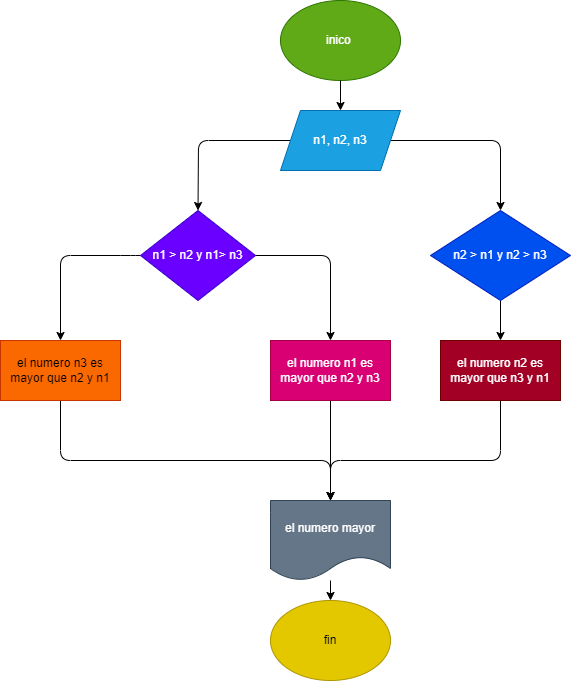

The diagram above was exported from draw.io. Its source (the exported page's mxGraphModel, read from the mxfile embedded in the PNG):
<mxGraphModel dx="810" dy="612" grid="1" gridSize="10" guides="1" tooltips="1" connect="1" arrows="1" fold="1" page="1" pageScale="1" pageWidth="850" pageHeight="1100" math="0" shadow="0">
  <root>
    <mxCell id="0" />
    <mxCell id="1" parent="0" />
    <mxCell id="2" value="inico&amp;nbsp;" style="ellipse;whiteSpace=wrap;html=1;fillColor=#60a917;fontColor=#ffffff;strokeColor=#2D7600;" parent="1" vertex="1">
      <mxGeometry x="320" y="50" width="120" height="80" as="geometry" />
    </mxCell>
    <mxCell id="4" value="" style="edgeStyle=none;html=1;exitX=0.5;exitY=1;exitDx=0;exitDy=0;entryX=0.5;entryY=0;entryDx=0;entryDy=0;" parent="1" source="2" target="3" edge="1">
      <mxGeometry relative="1" as="geometry">
        <mxPoint x="410" y="140" as="targetPoint" />
      </mxGeometry>
    </mxCell>
    <mxCell id="6" value="" style="edgeStyle=none;html=1;entryX=0.5;entryY=0;entryDx=0;entryDy=0;exitX=0;exitY=0.5;exitDx=0;exitDy=0;" edge="1" parent="1" source="3" target="5">
      <mxGeometry relative="1" as="geometry">
        <Array as="points">
          <mxPoint x="238" y="190" />
        </Array>
      </mxGeometry>
    </mxCell>
    <mxCell id="17" style="edgeStyle=none;html=1;entryX=0.5;entryY=0;entryDx=0;entryDy=0;" edge="1" parent="1" source="3" target="13">
      <mxGeometry relative="1" as="geometry">
        <Array as="points">
          <mxPoint x="540" y="190" />
        </Array>
      </mxGeometry>
    </mxCell>
    <mxCell id="3" value="n1, n2, n3" style="shape=parallelogram;perimeter=parallelogramPerimeter;whiteSpace=wrap;html=1;fixedSize=1;fillColor=#1ba1e2;fontColor=#ffffff;strokeColor=#006EAF;" parent="1" vertex="1">
      <mxGeometry x="320" y="160" width="120" height="60" as="geometry" />
    </mxCell>
    <mxCell id="8" value="" style="edgeStyle=none;html=1;entryX=0.5;entryY=0;entryDx=0;entryDy=0;exitX=1;exitY=0.5;exitDx=0;exitDy=0;" edge="1" parent="1" source="5" target="7">
      <mxGeometry relative="1" as="geometry">
        <Array as="points">
          <mxPoint x="370" y="305" />
        </Array>
      </mxGeometry>
    </mxCell>
    <mxCell id="10" value="" style="edgeStyle=none;html=1;entryX=0.5;entryY=0;entryDx=0;entryDy=0;" edge="1" parent="1" source="5" target="9">
      <mxGeometry relative="1" as="geometry">
        <Array as="points">
          <mxPoint x="170" y="305" />
          <mxPoint x="100" y="305" />
        </Array>
      </mxGeometry>
    </mxCell>
    <mxCell id="12" value="" style="edgeStyle=none;html=1;startArrow=none;" edge="1" parent="1" source="13" target="11">
      <mxGeometry relative="1" as="geometry" />
    </mxCell>
    <mxCell id="5" value="n1 &amp;gt; n2 y n1&amp;gt; n3" style="rhombus;whiteSpace=wrap;html=1;fillColor=#6a00ff;fontColor=#ffffff;strokeColor=#3700CC;" vertex="1" parent="1">
      <mxGeometry x="180" y="260" width="115" height="90" as="geometry" />
    </mxCell>
    <mxCell id="20" style="edgeStyle=none;html=1;entryX=0.5;entryY=0;entryDx=0;entryDy=0;" edge="1" parent="1" source="7" target="18">
      <mxGeometry relative="1" as="geometry" />
    </mxCell>
    <mxCell id="7" value="el numero n1 es mayor que n2 y n3" style="whiteSpace=wrap;html=1;fillColor=#d80073;fontColor=#ffffff;strokeColor=#A50040;" vertex="1" parent="1">
      <mxGeometry x="310" y="390" width="120" height="60" as="geometry" />
    </mxCell>
    <mxCell id="19" value="" style="edgeStyle=none;html=1;entryX=0.5;entryY=0;entryDx=0;entryDy=0;" edge="1" parent="1" source="9" target="18">
      <mxGeometry relative="1" as="geometry">
        <Array as="points">
          <mxPoint x="100" y="510" />
          <mxPoint x="370" y="510" />
        </Array>
      </mxGeometry>
    </mxCell>
    <mxCell id="9" value="el numero n3 es mayor que n2 y n1" style="whiteSpace=wrap;html=1;fillColor=#fa6800;fontColor=#000000;strokeColor=#C73500;" vertex="1" parent="1">
      <mxGeometry x="40" y="390" width="120" height="60" as="geometry" />
    </mxCell>
    <mxCell id="21" style="edgeStyle=none;html=1;entryX=0.5;entryY=0;entryDx=0;entryDy=0;" edge="1" parent="1" source="11" target="18">
      <mxGeometry relative="1" as="geometry">
        <Array as="points">
          <mxPoint x="540" y="510" />
          <mxPoint x="370" y="510" />
        </Array>
      </mxGeometry>
    </mxCell>
    <mxCell id="11" value="el numero n2 es mayor que n3 y n1&lt;br&gt;" style="whiteSpace=wrap;html=1;fillColor=#a20025;fontColor=#ffffff;strokeColor=#6F0000;" vertex="1" parent="1">
      <mxGeometry x="480" y="390" width="120" height="60" as="geometry" />
    </mxCell>
    <mxCell id="13" value="n2 &amp;gt; n1 y n2 &amp;gt; n3" style="rhombus;whiteSpace=wrap;html=1;fillColor=#0050ef;fontColor=#ffffff;strokeColor=#001DBC;" vertex="1" parent="1">
      <mxGeometry x="470" y="260" width="140" height="90" as="geometry" />
    </mxCell>
    <mxCell id="23" value="" style="edgeStyle=none;html=1;" edge="1" parent="1" source="18" target="22">
      <mxGeometry relative="1" as="geometry" />
    </mxCell>
    <mxCell id="18" value="el numero mayor" style="shape=document;whiteSpace=wrap;html=1;boundedLbl=1;fillColor=#647687;fontColor=#ffffff;strokeColor=#314354;" vertex="1" parent="1">
      <mxGeometry x="310" y="550" width="120" height="80" as="geometry" />
    </mxCell>
    <mxCell id="22" value="fin" style="ellipse;whiteSpace=wrap;html=1;fillColor=#e3c800;fontColor=#000000;strokeColor=#B09500;" vertex="1" parent="1">
      <mxGeometry x="310" y="650" width="120" height="80" as="geometry" />
    </mxCell>
  </root>
</mxGraphModel>